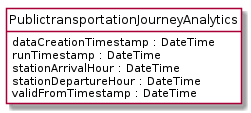

The diagram above was rendered by PlantUML. Its source (embedded in the PNG):
@startuml
hide circle
hide methods
hide stereotype
show <<Enumeration>> stereotype
skinparam class {
   BackgroundColor<<Enumeration>> #E6F5F7
   BackgroundColor<<Ref>> #FFFFE0
   BackgroundColor<<Pivot>> #FFFFFFF
   BackgroundColor<<SimpleType>> #E2F0DA
   BackgroundColor #FCF2E3
}

class PublictransportationJourneyAnalytics <<Pivot>> {
    dataCreationTimestamp : DateTime
    runTimestamp : DateTime
    stationArrivalHour : DateTime
    stationDepartureHour : DateTime
    validFromTimestamp : DateTime
}


@enduml